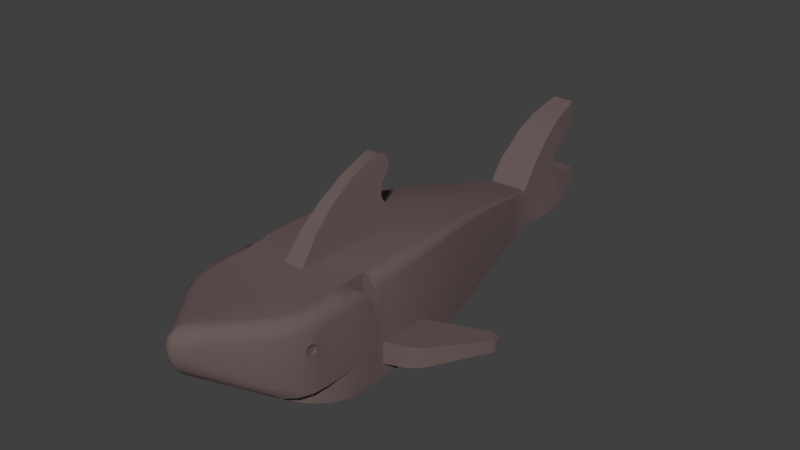 # Source: Shark.blend  (saved by Blender 2.71.0; exported with 4.5.12 LTS)
import bpy
from mathutils import Matrix  # noqa: F401  (used for matrix-valued properties, if any)

bpy.ops.wm.read_factory_settings(use_empty=True)
scene = bpy.context.scene
scene.name = 'Scene'

# ---- collections
col_collection_1 = bpy.data.collections.new('Collection 1'); scene.collection.children.link(col_collection_1)

# ---- materials (node trees are filled in below, after node groups)
mat_shark = bpy.data.materials.new('Shark')
mat_shark.alpha_threshold = 0.0
mat_shark.use_transparent_shadow = False
mat_shark.diffuse_color = (0.147, 0.1022, 0.1022, 1.0)
mat_shark.roughness = 0.5
mat_shark.specular_intensity = 0.2
mat_shark.line_color = (0.0, 0.0, 0.0, 1.0)

# ---- material node trees

# ---- world
world_world = bpy.data.worlds.new('World'); scene.world = world_world
world_world.color = (0.05088, 0.05088, 0.05088)
world_world.use_sun_shadow = False
world_world.sun_shadow_jitter_overblur = 0.0
world_world.cycles.sampling_method = 'MANUAL'
world_world.cycles.sample_map_resolution = 256

# ---- meshes
me_ldrawmesh = bpy.data.meshes.new('LDrawMesh')
me_ldrawmesh.from_pydata([(0.0, -1.341, 1.839), (0.0, -1.048, 1.85), (0.0, -1.647, 0.01739), (0.0, 2.701, 1.374), (0.0, 0.5783, 1.782), (0.0, 1.107, 1.713), (0.0, 0.03878, 1.828), (0.0, 4.759, 1.505), (0.0, 4.859, 2.13), (0.0, 4.634, 1.279), (0.0, 4.689, 1.447), (0.0, 4.459, 1.9), (0.0, -1.726, 1.818), (0.0, -2.562, 1.767), (0.0, -2.26, 1.785), (0.0, 3.86, 1.3), (0.0, 0.1688, 2.784), (0.0, 0.04628, 3.029), (0.0, -0.5812, 2.856), (0.0, -1.055, 2.587), (0.0, -1.473, 2.237), (0.0, 0.2613, 1.988), (0.0, 2.517, 0.2504), (0.0, -2.591, 0.5089), (0.0, -2.908, 0.3034), (0.0, -2.536, 0.1749), (0.0, -2.744, 0.2419), (0.0, -2.276, 0.1079), (0.0, -2.966, 0.5089), (0.0, -2.591, 1.765), (0.3245, 1.844, 0.1499), (0.0, 1.833, 0.1499), (0.0, -1.743, 0.02589), (0.0, 3.717, 0.4329), (0.0, 4.124, 0.3824), (0.5625, -1.647, 0.01739), (0.0, 3.193, 0.3534), (0.0, 2.141, 1.512), (0.6315, 2.141, 1.512), (0.525, 2.701, 1.374), (0.0, 1.626, 1.623), (0.0, -0.5042, 1.851), (0.945, -0.5042, 1.851), (0.2645, 4.859, 2.13), (0.2035, 5.449, 2.309), (0.297, 5.449, 0.6769), (0.2295, 5.449, 1.908), (0.0, 5.449, 1.908), (0.0, 5.449, 2.309), (0.0, 5.139, 0.5379), (0.0, 5.449, 0.6769), (0.3585, 5.139, 0.5379), (0.0, 4.864, 1.04), (0.0, 4.704, 1.116), (0.354, 4.704, 1.116), (0.2825, 5.449, 0.9899), (0.0, 5.449, 0.9899), (0.3405, 3.994, 1.491), (0.9315, -1.726, 1.818), (0.0, -2.011, 1.801), (0.0, -2.45, 1.774), (0.422, 3.282, 1.224), (0.3425, 3.86, 1.3), (0.0, 3.994, 1.491), (0.0, 3.717, 1.118), (0.0, 3.282, 1.224), (0.0, 0.06878, 2.657), (0.1565, 0.1688, 2.784), (0.0, 0.1578, 2.932), (0.135, 0.1578, 2.932), (0.1155, 0.04628, 3.029), (0.0, -0.06722, 3.038), (0.1465, -1.473, 2.237), (0.0, -1.822, 1.811), (0.187, -1.822, 1.811), (0.3125, 0.4948, 1.789), (0.0, 0.4948, 1.789), (0.0, -0.07322, 2.351), (0.0, -0.03722, 2.548), (0.0, 0.02778, 2.179), (0.0, 1.146, 0.06689), (0.441, 1.145, 0.06689), (0.3665, -2.908, 0.3034), (0.6945, -2.744, 0.2419), (0.0, -1.981, 0.05339), (1.158, -1.981, 0.05339), (0.9165, -2.536, 0.1749), (0.0, -2.958, 0.4089), (1.167, -1.177, 0.6594), (1.146, -0.4957, 0.5939), (1.115, -0.1567, 0.5549), (1.167, -1.177, 0.2674), (1.67, -0.9392, 0.6369), (1.762, -0.8282, 0.6254), (1.115, -0.1567, 0.3199), (1.762, -0.8282, 0.2844), (1.146, -0.4957, 0.2939), (2.314, 0.04028, 0.3299), (2.331, 0.1583, 0.3364), (2.331, 0.1583, 0.5219), (2.314, 0.04028, 0.5339), (2.232, 0.2748, 0.3424), (1.514, -1.05, 0.2729), (1.514, -1.05, 0.6489), (1.67, -0.9392, 0.2789), (2.112, 0.2763, 0.5094), (1.379, -1.101, 0.6539), (1.379, -1.101, 0.2704), (0.2735, 0.2613, 1.988), (0.234, 0.02778, 2.179), (0.28, -0.01022, 1.83), (0.2, -1.53, 1.828), (0.2235, -1.024, 1.851), (0.1195, -1.055, 2.587), (0.2505, -0.5167, 1.853), (0.1065, -0.5812, 2.856), (0.2045, -0.07322, 2.351), (0.3205, 4.759, 1.505), (0.46, 3.279, 1.192), (0.3635, 3.717, 1.116), (0.3735, 3.717, 0.4329), (0.3685, 3.717, 1.09), (0.0, -2.966, 0.3269), (0.835, -2.626, 0.5089), (0.5565, -2.829, 0.5089), (1.169, -1.614, 0.5654), (0.93, -1.766, 0.6849), (0.2415, -2.555, 1.368), (0.7935, 1.697, 0.1294), (0.4175, -2.891, 0.4089), (0.4175, -2.48, 0.4089), (0.696, -2.743, 0.4089), (0.696, -2.271, 0.4089), (0.5565, -2.408, 0.5089), (0.9435, 0.5858, 1.765), (0.884, 0.5783, 1.782), (0.9305, 0.03878, 1.828), (1.167, -1.04, 1.629), (1.045, -1.047, 1.824), (1.14, -1.044, 1.728), (1.121, -0.4972, 1.74), (1.035, -0.5007, 1.827), (1.002, 0.5893, 1.706), (1.076, 0.04828, 1.736), (1.019, 0.5863, 1.646), (0.916, 1.115, 1.591), (1.005, 0.04428, 1.808), (0.8485, 1.116, 1.697), (0.5625, 0.4158, 0.01639), (0.913, 1.129, 0.06339), (1.021, 0.5698, 0.02389), (1.102, -0.004723, 0.009385), (1.096, 0.04728, 1.662), (1.148, -0.5292, 0.008886), (1.146, -0.4957, 1.65), (0.139, -2.958, 0.4089), (1.169, -1.779, 0.5169), (1.169, -1.341, 1.008), (1.169, -1.371, 0.8509), (1.169, -1.743, 0.02589), (1.075, -2.276, 0.1079), (0.9945, -2.421, 0.5089), (0.2785, -2.933, 0.5089), (0.2785, -2.548, 0.5089), (0.139, -2.57, 0.4089), (0.7955, 1.633, 1.57), (0.795, 1.107, 1.713), (0.7545, 1.632, 1.611), (0.9005, 1.119, 1.645), (0.713, 1.626, 1.623), (0.6615, 2.145, 1.503), (0.55, 2.704, 1.366), (0.4535, 3.282, 1.218), (0.5825, 2.699, 1.317), (0.691, 2.144, 1.473), (0.7005, 2.139, 1.443), (0.575, 2.703, 1.342), (0.8635, -2.011, 1.801), (0.711, -2.26, 1.785), (0.4885, -2.45, 1.774), (0.0, -2.591, 1.376), (0.218, -2.562, 1.767), (0.8665, -2.01, 0.5089), (0.8955, -1.926, 0.5454), (0.9265, -1.785, 0.5149), (0.8875, -1.95, 1.231), (0.9285, -1.78, 1.103), (0.9415, -1.341, 1.836), (0.9375, -1.653, 0.5449), (0.9375, -1.489, 0.6604), (1.169, -1.485, 0.6664), (0.551, -2.406, 1.336), (0.766, -2.189, 1.29), (0.0, 0.4158, 0.01639), (0.0, 0.1938, 0.01089), (0.936, -1.709, 0.8979), (0.0, 4.674, 0.4144), (0.4115, 4.124, 0.3824), (0.4095, 4.674, 0.4144), (0.3635, 3.86, 1.3), (0.3065, 4.459, 1.9), (0.353, 3.994, 1.491), (0.3505, 4.864, 1.04), (0.329, 4.689, 1.447), (0.345, 4.634, 1.279), (0.835, -2.079, 0.5089), (1.131, -2.1, 0.5089), (0.9, -1.915, 0.5089), (0.9375, -1.341, 1.008), (1.036, -1.341, 1.816), (1.169, -1.341, 1.609), (0.9375, -1.372, 0.8479), (0.808, 1.629, 1.528), (0.099, 3.193, 0.3534), (0.211, 2.523, 0.2504), (1.169, -1.236, 0.008886), (0.5625, 0.1938, 0.01089), (0.4365, 3.282, 1.224), (0.3515, 3.717, 1.118), (0.336, 3.717, 1.118), (0.1785, -0.03722, 2.548), (0.169, 0.06878, 2.657), (0.1085, -0.06722, 3.038), (2.112, 0.2763, 0.3424), (2.232, 0.2748, 0.5094), (0.945, -1.048, 1.85), (0.489, 3.154, 0.3479), (0.645, 2.403, 0.2344), (0.0, -4.204, 1.433), (0.0, -4.164, 1.273), (0.0, -4.0, 1.06), (0.0, -3.912, 0.9989), (0.0, -3.681, 0.8654), (0.0, -4.204, 1.599), (1.168, -1.634, 0.5559), (1.168, -1.341, 1.218), (1.168, -1.487, 0.6669), (0.896, -3.156, 1.546), (0.656, -3.456, 1.556), (0.337, -3.857, 1.577), (0.885, -1.917, 0.5084), (1.065, -2.853, 0.5424), (1.068, -2.868, 0.6204), (0.896, -3.156, 0.7639), (0.0, -2.591, 0.5584), (0.139, -2.933, 0.4584), (0.2785, -3.149, 0.5584), (0.2785, -2.548, 0.5584), (0.5565, -3.149, 0.5584), (0.5565, -2.408, 0.5584), (1.148, -2.6, 1.152), (1.139, -2.647, 1.327), (1.094, -2.647, 1.327), (1.094, -2.694, 1.152), (1.128, -2.694, 1.152), (1.12, -2.728, 1.28), (1.094, -2.741, 1.233), (1.094, -2.728, 1.28), (1.148, -2.6, 1.314), (1.094, -2.566, 1.28), (1.094, -2.553, 1.233), (1.094, -2.566, 1.186), (1.154, -2.566, 1.186), (0.926, -1.8, 1.802), (0.9345, -2.056, 1.787), (0.711, -2.26, 1.779), (0.9115, -2.581, 1.776), (0.9345, -2.38, 1.778), (0.8215, -2.834, 1.777), (0.713, -3.005, 1.78), (0.0, -2.591, 1.776), (0.4985, -3.269, 1.789), (0.4175, -2.933, 0.4584), (0.9375, -1.341, 1.218), (0.9375, -1.382, 1.415), (1.168, -1.382, 1.415), (0.9375, -1.341, 1.008), (1.168, -1.341, 1.008), (1.168, -1.372, 0.8519), (0.937, -1.635, 0.5554), (1.168, -1.785, 0.5149), (0.269, -3.721, 1.783), (0.57, -3.35, 1.762), (0.323, -3.824, 1.686), (0.043, -3.998, 1.806), (0.2135, -3.622, 1.806), (0.086, -4.118, 1.712), (0.6385, -3.432, 1.662), (0.0975, -4.157, 1.599), (0.049, -4.146, 1.717), (0.0235, -4.01, 1.809), (0.0, -4.01, 1.811), (0.875, -3.137, 1.652), (1.03, -2.943, 1.543), (1.168, -2.377, 1.544), (1.006, -2.929, 1.649), (0.915, -2.882, 1.75), (0.7955, -3.071, 1.753), (1.141, -2.378, 1.649), (1.113, -2.622, 1.647), (1.014, -2.602, 1.749), (1.04, -2.38, 1.75), (1.168, -1.497, 1.581), (1.146, -1.591, 1.67), (1.168, -1.938, 1.558), (1.14, -1.985, 1.657), (1.042, -2.037, 1.757), (1.052, -1.695, 1.768), (0.9345, -1.731, 1.802), (0.054, -4.192, 1.599), (1.139, -2.647, 0.5084), (1.139, -2.647, 1.139), (1.128, -2.694, 1.314), (1.14, -2.627, 1.542), (1.115, -2.741, 1.233), (1.12, -2.728, 1.186), (0.054, -4.192, 1.433), (0.0975, -4.157, 1.433), (0.0415, -4.157, 1.276), (0.0125, -4.0, 1.06), (0.858, -3.173, 0.6804), (0.652, -3.462, 0.9529), (0.3335, -3.861, 1.223), (0.076, -4.137, 1.277), (0.262, -3.773, 0.9464), (0.3105, -3.851, 1.095), (0.0245, -3.996, 1.06), (0.557, -3.425, 0.7424), (0.6225, -3.465, 0.8544), (0.139, -2.58, 0.4584), (0.218, -2.562, 1.776), (0.4885, -2.45, 1.777), (0.4175, -2.493, 0.4584), (0.835, -2.079, 0.5584), (0.696, -2.281, 0.4584), (0.9185, -1.785, 0.5149), (1.154, -2.566, 1.28), (1.168, -2.377, 0.5084), (1.155, -2.553, 1.233), (0.8635, -2.011, 1.783), (0.9375, -1.497, 1.581), (0.9375, -1.492, 0.6604), (0.835, -3.101, 0.5584), (0.696, -2.933, 0.4584), (0.0, -3.149, 0.5584), (0.2155, -3.681, 0.8654), (0.0, -3.622, 1.806), (0.0, -3.886, 1.824), (0.0, -3.269, 1.789), (0.496, -3.366, 0.6839), (1.094, -2.647, 1.233), (1.094, -2.728, 1.186), (1.094, -2.694, 1.314), (1.094, -2.6, 1.314), (1.094, -2.6, 1.152), (1.094, -2.647, 1.139), (0.0, -4.153, 1.723), (1.044, -2.865, 0.5084), (0.885, -3.018, 0.5084), (0.9375, -1.374, 0.8459)], [], [(94, 95, 96), (108, 109, 110), (208, 188, 189), (220, 221, 222), (153, 216, 151), (151, 216, 148, 150), (150, 148, 81, 149), (149, 81, 30, 128), (30, 31, 22, 214), (12, 58, 187, 0), (0, 187, 225, 1), (2, 35, 32), (33, 120, 213, 36), (120, 33, 34, 197), (37, 38, 39, 3), (40, 169, 38, 37), (5, 166, 169, 40), (4, 135, 166, 5), (135, 4, 6, 136), (136, 6, 41, 42), (42, 41, 1, 225), (117, 7, 47, 46), (203, 10, 7, 117), (8, 43, 44, 48), (45, 50, 56, 55), (46, 47, 48, 44), (11, 200, 43, 8), (51, 49, 50, 45), (202, 52, 53, 54), (204, 9, 10, 203), (54, 53, 9, 204), (52, 202, 55, 56), (200, 11, 63, 57), (58, 12, 59, 177), (181, 13, 29), (13, 181, 179, 60), (60, 179, 178, 14), (14, 178, 177, 59), (3, 39, 61, 65), (15, 62, 57, 63), (219, 64, 65, 61), (62, 15, 64, 219), (69, 68, 17, 70), (221, 66, 16, 67), (67, 16, 68, 69), (70, 17, 71, 222), (222, 71, 18, 115), (115, 18, 19, 113), (113, 19, 20, 72), (72, 20, 73, 74), (21, 108, 75, 76), (79, 109, 108, 21), (116, 77, 78, 220), (220, 78, 66, 221), (109, 79, 77, 116), (159, 32, 35), (24, 82, 122), (26, 83, 82, 24), (25, 86, 83, 26), (84, 85, 160, 27), (32, 159, 85, 84), (27, 160, 86, 25), (87, 155, 28), (155, 87, 122), (178, 179, 191, 192), (125, 190, 189, 188), (107, 95, 104, 102), (89, 93, 90), (106, 103, 92, 93), (93, 95, 97, 100), (97, 98, 99, 100), (101, 223, 105, 224), (98, 101, 224, 99), (107, 102, 103, 106), (104, 95, 93, 92), (102, 104, 92, 103), (223, 94, 90, 105), (106, 88, 91, 107), (75, 108, 110), (74, 111, 72), (72, 111, 112, 113), (113, 112, 114, 115), (115, 114, 110, 116), (110, 109, 116), (43, 117, 46, 44), (184, 156, 125, 188), (218, 119, 199), (185, 186, 58, 177), (121, 118, 226, 120), (121, 199, 119), (54, 197, 198, 202), (82, 155, 122), (177, 178, 192, 185), (206, 160, 85, 156), (93, 89, 88, 106), (129, 131, 124), (96, 95, 107, 91), (156, 184, 207, 206), (213, 214, 22, 36), (159, 35, 215), (163, 162, 129, 130), (133, 124, 131, 132), (132, 131, 123, 205), (130, 129, 124, 133), (164, 155, 162, 163), (134, 147, 166, 135), (141, 146, 136, 42), (137, 154, 140, 139), (154, 152, 143, 140), (42, 225, 138, 141), (139, 140, 141, 138), (140, 143, 146, 141), (152, 144, 142, 143), (144, 145, 168, 142), (135, 136, 146, 134), (143, 142, 134, 146), (142, 168, 147, 134), (205, 133, 132), (149, 145, 144, 150), (150, 144, 152, 151), (151, 152, 154, 153), (153, 154, 137, 215), (179, 181, 127, 191), (28, 155, 164, 23), (121, 119, 172, 118), (157, 158, 215, 137), (202, 51, 45, 55), (213, 226, 227, 214), (161, 123, 86), (133, 163, 130), (23, 164, 163), (145, 212, 165, 168), (212, 175, 174, 165), (169, 166, 147, 167), (168, 165, 167, 147), (170, 167, 165, 174), (38, 169, 167, 170), (170, 171, 39, 38), (218, 217, 172, 119), (156, 85, 159, 125), (176, 171, 170, 174), (173, 176, 174, 175), (123, 131, 83, 86), (227, 226, 173, 175), (173, 226, 118), (201, 204, 203, 200), (138, 225, 187, 209), (184, 126, 183, 207), (161, 86, 160, 206), (205, 182, 183), (182, 207, 183), (83, 131, 129, 82), (58, 195, 188), (58, 188, 208, 187), (184, 188, 126), (126, 188, 195), (195, 58, 186), (208, 189, 211), (211, 158, 157, 208), (199, 121, 120, 197), (189, 190, 158, 211), (81, 80, 31, 30), (148, 193, 80, 81), (216, 194, 193, 148), (204, 201, 199), (61, 39, 171, 217), (129, 162, 155, 82), (51, 202, 198), (176, 173, 118, 172), (197, 54, 204, 199), (200, 203, 117, 43), (200, 57, 201), (35, 2, 194, 216), (205, 123, 161, 182), (182, 161, 206, 207), (149, 128, 212, 145), (128, 227, 175, 212), (159, 215, 190, 125), (158, 190, 215), (199, 201, 57, 62), (219, 61, 217, 218), (199, 62, 219, 218), (115, 116, 220, 222), (67, 69, 222, 221), (69, 70, 222), (94, 223, 97, 95), (98, 97, 223, 101), (105, 100, 99, 224), (90, 93, 100, 105), (214, 227, 128, 30), (171, 176, 172, 217), (213, 120, 226), (215, 35, 216, 153), (198, 196, 49, 51), (198, 197, 34, 196), (181, 29, 180, 127), (208, 157, 210), (157, 137, 210), (187, 208, 209), (209, 210, 137, 139), (209, 139, 138), (208, 210, 209), (253, 350, 256, 351), (242, 310, 254, 315), (228, 229, 318, 316), (303, 307, 305, 304), (264, 306, 307, 308), (284, 290, 289, 286), (269, 331, 330, 271), (353, 350, 260, 259), (331, 265, 249, 332), (352, 257, 256, 350), (242, 243, 320, 241), (297, 282, 287, 292), (246, 272, 248, 349), (285, 347, 284, 281), (289, 356, 233, 309), (281, 284, 286, 283), (349, 345, 344, 246), (250, 310, 337, 262), (327, 349, 342, 320), (337, 240, 335, 280), (305, 298, 294, 304), (312, 251, 313, 293), (324, 231, 232, 345), (274, 359, 341, 340), (359, 274, 273, 276), (304, 294, 337, 280), (304, 280, 234, 302), (302, 234, 236, 275), (278, 277, 235, 275), (236, 278, 275), (243, 237, 238, 321), (321, 238, 239, 322), (322, 239, 288, 317), (337, 358, 240), (337, 310, 357, 358), (308, 307, 340), (307, 303, 302, 340), (323, 326, 324, 325), (306, 301, 298, 305), (241, 357, 310), (310, 242, 241), (333, 240, 358, 342), (344, 244, 329, 245), (245, 329, 247, 246), (247, 332, 272, 246), (272, 332, 249, 248), (249, 334, 343, 248), (250, 354, 355, 311), (251, 312, 352, 252), (351, 256, 314, 315), (311, 355, 253, 254), (254, 253, 351, 315), (255, 314, 256, 257), (312, 255, 257, 352), (338, 336, 259, 260), (258, 251, 252, 353), (336, 258, 353, 259), (338, 260, 261, 262), (262, 261, 354, 250), (308, 263, 264), (263, 339, 264), (264, 339, 267), (339, 265, 266, 267), (324, 345, 349, 327), (268, 331, 269), (261, 350, 355, 354), (344, 245, 246), (342, 349, 248), (273, 274, 275, 235), (274, 340, 302, 275), (276, 273, 235, 277), (359, 276, 277, 278), (236, 234, 279, 341), (335, 279, 234, 280), (242, 314, 293, 243), (283, 239, 238, 287), (286, 288, 239, 283), (271, 282, 297, 269), (287, 238, 237, 292), (309, 288, 286, 289), (290, 347, 291), (284, 347, 290), (301, 267, 266, 300), (292, 237, 293, 295), (295, 293, 313, 299), (299, 313, 294, 298), (297, 292, 295, 296), (269, 297, 296, 268), (298, 301, 300, 299), (296, 295, 299, 300), (268, 296, 300, 266), (302, 303, 304), (316, 318, 323, 317), (306, 305, 307), (334, 265, 339, 333), (316, 317, 288, 309), (228, 316, 309, 233), (250, 311, 310), (310, 311, 254), (336, 294, 313, 258), (255, 312, 293), (258, 313, 251), (264, 267, 301, 306), (243, 293, 237), (242, 315, 314), (314, 255, 293), (265, 331, 268, 266), (231, 326, 319), (231, 319, 230), (317, 323, 325, 322), (330, 247, 329, 270), (320, 328, 327), (321, 328, 320, 243), (322, 325, 328, 321), (231, 324, 326), (325, 324, 327, 328), (323, 318, 319, 326), (332, 247, 330, 331), (290, 291, 356, 289), (240, 333, 339), (282, 281, 283, 287), (334, 249, 265), (335, 263, 308, 279), (229, 230, 319, 318), (338, 294, 336), (337, 294, 338), (337, 338, 262), (329, 244, 270), (279, 308, 340, 341), (333, 342, 343, 334), (248, 343, 342), (285, 346, 347), (271, 348, 346, 285), (345, 232, 344), (240, 339, 263, 335), (348, 271, 330, 270), (252, 352, 350), (353, 252, 350), (355, 350, 253), (261, 260, 350), (281, 282, 271, 285), (320, 342, 358), (357, 241, 320), (357, 320, 358), (278, 236, 341, 359)])
me_ldrawmesh.polygons.foreach_set('use_smooth', [1, 1, 0, 1, 1, 1, 1, 1, 1, 1, 1, 1, 1, 1, 1, 1, 1, 1, 1, 1, 1, 1, 1, 1, 1, 1, 1, 1, 1, 1, 1, 1, 1, 1, 1, 1, 1, 1, 1, 1, 1, 1, 1, 1, 1, 1, 1, 1, 1, 1, 1, 1, 1, 1, 1, 1, 1, 1, 1, 1, 1, 1, 1, 1, 1, 1, 1, 1, 1, 1, 1, 1, 1, 1, 1, 1, 1, 1, 1, 1, 1, 1, 1, 1, 1, 1, 1, 1, 1, 1, 1, 1, 1, 1, 1, 1, 1, 1, 1, 1, 1, 1, 1, 1, 1, 1, 1, 1, 1, 1, 1, 1, 1, 1, 1, 1, 1, 1, 1, 1, 1, 1, 1, 1, 1, 1, 1, 1, 1, 1, 1, 1, 1, 1, 1, 1, 1, 1, 1, 1, 1, 1, 1, 1, 1, 1, 1, 1, 1, 1, 1, 1, 1, 0, 1, 1, 1, 0, 1, 1, 1, 1, 1, 1, 1, 1, 1, 1, 1, 1, 1, 1, 1, 1, 1, 1, 1, 1, 1, 1, 1, 1, 1, 1, 1, 1, 1, 1, 1, 1, 1, 1, 1, 1, 1, 1, 1, 1, 1, 1, 1, 1, 1, 1, 1, 1, 1, 1, 1, 1, 1, 1, 1, 1, 1, 1, 1, 1, 1, 1, 1, 1, 1, 1, 1, 1, 1, 1, 1, 1, 1, 1, 1, 1, 1, 1, 1, 1, 1, 1, 1, 1, 1, 1, 1, 1, 1, 1, 1, 1, 1, 1, 1, 1, 1, 1, 1, 1, 1, 1, 1, 1, 1, 1, 1, 1, 1, 1, 1, 1, 1, 1, 1, 1, 1, 1, 1, 1, 1, 1, 1, 1, 1, 1, 1, 1, 1, 1, 1, 1, 1, 1, 1, 1, 1, 1, 1, 1, 1, 1, 1, 1, 1, 1, 1, 1, 1, 1, 1, 1, 1, 1, 1, 1, 1, 1, 1, 1, 1, 1, 1, 1, 1, 1, 1, 1, 1, 1, 1, 1, 1, 1, 1, 1, 1, 1, 1, 1, 1, 1, 1, 1, 1, 1, 1, 1, 1])
me_ldrawmesh.materials.append(mat_shark)
me_ldrawmesh.use_remesh_preserve_volume = False
me_ldrawmesh.use_remesh_preserve_attributes = False
me_ldrawmesh.use_mirror_vertex_groups = False
me_ldrawmesh.update()
arm_armature = bpy.data.armatures.new('Armature')  # bones are not reproduced

# ---- objects
ob_shark_rig = bpy.data.objects.new('shark-rig', arm_armature)
ob_shark = bpy.data.objects.new('shark', me_ldrawmesh)

# ---- transforms, parenting, visibility, modifiers, constraints
ob_shark_rig.location = (0.0, 0.0, 0.0)
ob_shark_rig.show_in_front = True
ob_shark_rig.lineart.crease_threshold = 0.0
ob_shark.parent = ob_shark_rig
ob_shark.location = (0.0, 0.0, 0.0)
ob_shark.scale = (0.2, 0.2, 0.2)
ob_shark.lineart.crease_threshold = 0.0
_vg = ob_shark.vertex_groups.new(name='shark-base')
_vg.add([0, 1, 2, 3, 4, 5, 6, 7, 8, 9, 10, 11, 12, 13, 14, 15, 16, 17, 18, 19, 20, 21, 22, 23, 24, 25, 26, 27, 28, 29, 30, 31, 32, 33, 34, 35, 36, 37, 38, 39, 40, 41, 42, 43, 44, 45, 46, 47, 48, 49, 50, 51, 52, 53, 54, 55, 56, 57, 58, 59, 60, 61, 62, 63, 64, 65, 66, 67, 68, 69, 70, 71, 72, 73, 74, 75, 76, 77, 78, 79, 80, 81, 82, 83, 84, 85, 86, 87, 88, 89, 90, 91, 92, 93, 94, 95, 96, 97, 98, 99, 100, 101, 102, 103, 104, 105, 106, 107, 108, 109, 110, 111, 112, 113, 114, 115, 116, 117, 118, 119, 120, 121, 122, 123, 124, 125, 126, 127, 128, 129, 130, 131, 132, 133, 134, 135, 136, 137, 138, 139, 140, 141, 142, 143, 144, 145, 146, 147, 148, 149, 150, 151, 152, 153, 154, 155, 156, 157, 158, 159, 160, 161, 162, 163, 164, 165, 166, 167, 168, 169, 170, 171, 172, 173, 174, 175, 176, 177, 178, 179, 180, 181, 182, 183, 184, 185, 186, 187, 188, 189, 190, 191, 192, 193, 194, 195, 196, 197, 198, 199, 200, 201, 202, 203, 204, 205, 206, 207, 208, 209, 210, 211, 212, 213, 214, 215, 216, 217, 218, 219, 220, 221, 222, 223, 224, 225, 226, 227], 1.0, 'REPLACE')
_vg = ob_shark.vertex_groups.new(name='shark-head')
_vg.add([228, 229, 230, 231, 232, 233, 234, 235, 236, 237, 238, 239, 240, 241, 242, 243, 244, 245, 246, 247, 248, 249, 250, 251, 252, 253, 254, 255, 256, 257, 258, 259, 260, 261, 262, 263, 264, 265, 266, 267, 268, 269, 270, 271, 272, 273, 274, 275, 276, 277, 278, 279, 280, 281, 282, 283, 284, 285, 286, 287, 288, 289, 290, 291, 292, 293, 294, 295, 296, 297, 298, 299, 300, 301, 302, 303, 304, 305, 306, 307, 308, 309, 310, 311, 312, 313, 314, 315, 316, 317, 318, 319, 320, 321, 322, 323, 324, 325, 326, 327, 328, 329, 330, 331, 332, 333, 334, 335, 336, 337, 338, 339, 340, 341, 342, 343, 344, 345, 346, 347, 348, 349, 350, 351, 352, 353, 354, 355, 356, 357, 358, 359], 1.0, 'REPLACE')
_m = ob_shark.modifiers.new('Mirror', 'MIRROR')
_m.use_clip = True
_m = ob_shark.modifiers.new('Edge Split', 'EDGE_SPLIT')
_m.split_angle = 0.8727
_m = ob_shark.modifiers.new('Armature', 'ARMATURE')
_m.object = ob_shark_rig

# ---- collection membership
col_collection_1.objects.link(ob_shark_rig)
col_collection_1.objects.link(ob_shark)

# ---- scene / render settings (as saved in the file)
scene.frame_start = 1; scene.frame_end = 250; scene.frame_set(2)
scene.render.engine = 'BLENDER_EEVEE_NEXT'
scene.render.image_settings.compression = 90
scene.render.resolution_percentage = 50
scene.render.dither_intensity = 0.0
scene.render.use_overwrite = False
scene.cycles.use_denoising = False
scene.cycles.samples = 10
scene.cycles.sampling_pattern = 'TABULATED_SOBOL'
scene.cycles.light_sampling_threshold = 0.0
scene.cycles.use_adaptive_sampling = False
scene.cycles.use_light_tree = False
scene.cycles.blur_glossy = 0.0
scene.cycles.max_bounces = 4
scene.cycles.volume_bounces = 1
scene.cycles.pixel_filter_type = 'GAUSSIAN'
scene.cycles.sample_clamp_indirect = 0.0
scene.view_settings.view_transform = 'Standard'
bpy.context.view_layer.update()

# ---- added for rendering (the .blend has no active camera and no usable light): camera, sun
cam_auto = bpy.data.cameras.new('AutoCamera')
cam_auto.lens = 50.0
cam_auto.sensor_width = 36.0
cam_auto.clip_end = 1000.0
ob_auto_camera = bpy.data.objects.new('AutoCamera', cam_auto)
scene.collection.objects.link(ob_auto_camera)
ob_auto_camera.location = (2.0614, -2.34917, 1.95379)
ob_auto_camera.rotation_euler = (1.09748, -7.21219e-08, 0.694738)
scene.camera = ob_auto_camera
light_auto_sun = bpy.data.lights.new('AutoSun', 'SUN')
light_auto_sun.energy = 3.0
light_auto_sun.angle = 0.0523599
ob_auto_sun = bpy.data.objects.new('AutoSun', light_auto_sun)
scene.collection.objects.link(ob_auto_sun)
ob_auto_sun.rotation_euler = (0.872665, 0.174533, 0.523599)
bpy.context.view_layer.update()

